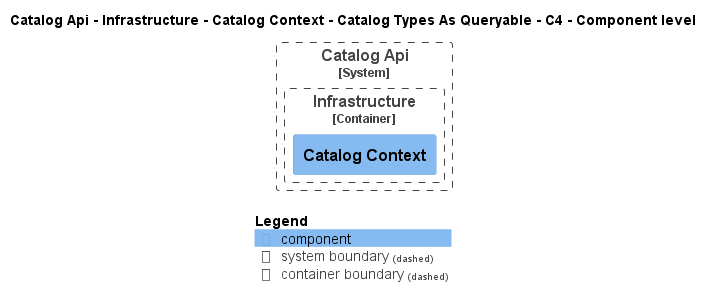

The diagram above was rendered by PlantUML. Its source (embedded in the PNG):
@startuml
!pragma layout smetana
!include ..\..\..\..\..\..\..\..\.c4s\C4_Component.puml

AddElementTag("state:new", $bgColor=green, $fontColor=#ffffff, $borderColor=green, $shadowing="False")
AddElementTag("state:changed", $bgColor=orange, $fontColor=#ffffff, $borderColor=orange, $shadowing="False")
AddElementTag("state:removed", $bgColor=red, $fontColor=#ffffff, $borderColor=red, $shadowing="False")

AddRelTag("state:new", $textColor=green, $lineColor=green)
AddRelTag("state:changed", $textColor=orange, $lineColor=orange)
AddRelTag("state:removed", $textColor=red, $lineColor=red)

SHOW_PERSON_PORTRAIT()
LAYOUT_TOP_DOWN()

skinparam linetype polyline

title Catalog Api - Infrastructure - Catalog Context - Catalog Types As Queryable - C4 - Component level


System_Boundary(dotnet.eShop.Architecture.SoftwareSystems.CatalogApi, "Catalog Api") {
    
Container_Boundary(dotnet.eShop.Architecture.SoftwareSystems.CatalogApi.Containers.Infrastructure, "Infrastructure") {
    Component(dotnet.eShop.Architecture.SoftwareSystems.CatalogApi.Containers.Infrastructure.Components.CatalogContext, "Catalog Context", "", "")
}
}



SHOW_LEGEND()
@enduml